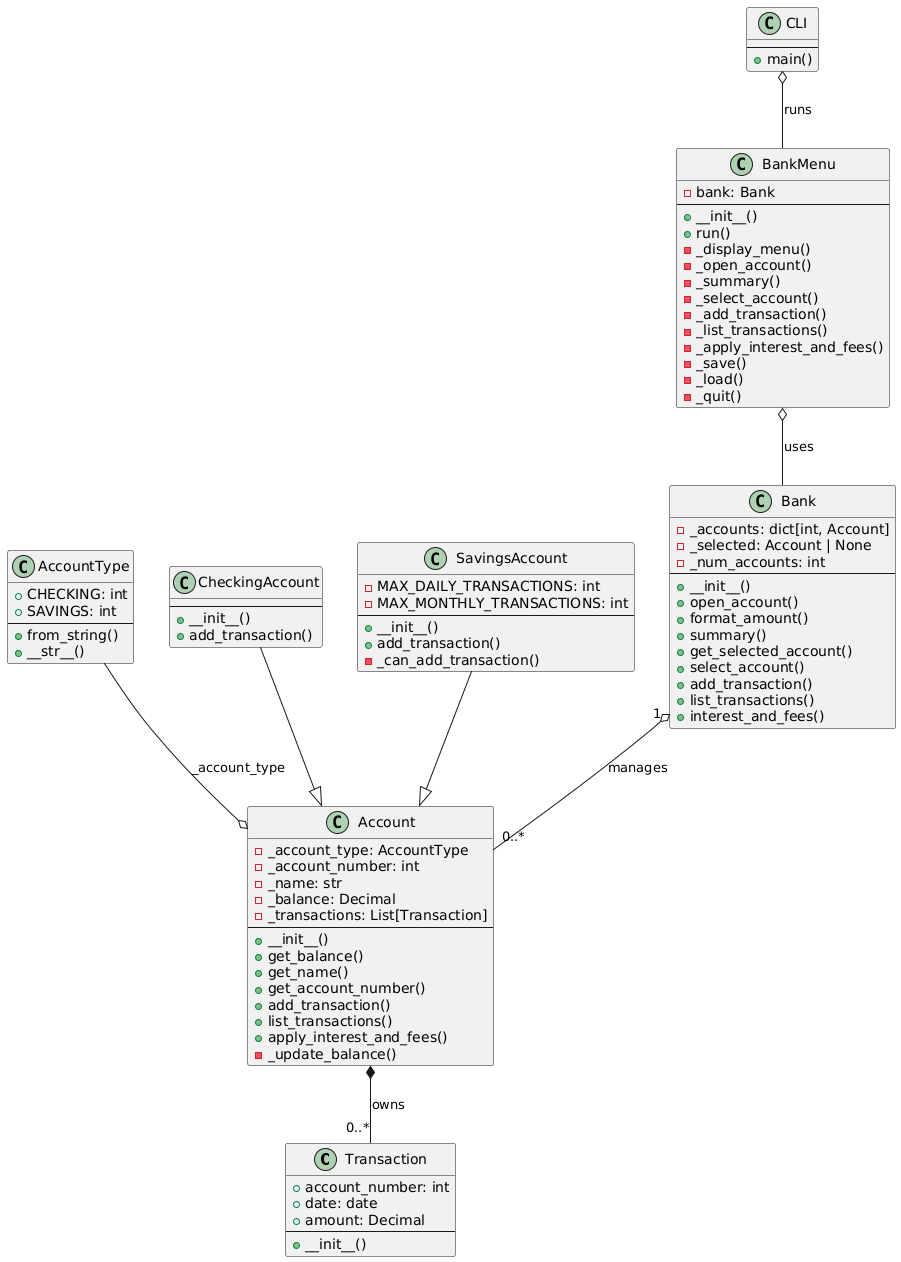

The diagram above was rendered by PlantUML. Its source (embedded in the PNG):
@startuml
set namespaceSeparator none

' Define Classes
class "Transaction" as TransactionClass.Transaction {
  + account_number: int
  + date: date
  + amount: Decimal
  --
  + __init__()
}

class "AccountType" as AccountClass.AccountType {
  + CHECKING: int
  + SAVINGS: int
  --
  + from_string()
  + __str__()
}

class "Account" as AccountClass.Account {
  - _account_type: AccountType
  - _account_number: int
  - _name: str
  - _balance: Decimal
  - _transactions: List[Transaction]
  --
  + __init__()
  + get_balance()
  + get_name()
  + get_account_number()
  + add_transaction()
  + list_transactions()
  + apply_interest_and_fees()
  - _update_balance()
}

class "CheckingAccount" as AccountClass.CheckingAccount {
  --
  + __init__()
  + add_transaction()
}

class "SavingsAccount" as AccountClass.SavingsAccount {
  - MAX_DAILY_TRANSACTIONS: int
  - MAX_MONTHLY_TRANSACTIONS: int
  --
  + __init__()
  + add_transaction()
  - _can_add_transaction()
}

class "Bank" as BankClass.Bank {
  - _accounts: dict[int, Account]
  - _selected: Account | None
  - _num_accounts: int
  --
  + __init__()
  + open_account()
  + format_amount()
  + summary()
  + get_selected_account()
  + select_account()
  + add_transaction()
  + list_transactions()
  + interest_and_fees()
}

class "BankMenu" as MenuClass.BankMenu {
  - bank: Bank
  --
  + __init__()
  + run()
  - _display_menu()
  - _open_account()
  - _summary()
  - _select_account()
  - _add_transaction()
  - _list_transactions()
  - _apply_interest_and_fees()
  - _save()
  - _load()
  - _quit()
}

class "CLI" as cli {
  --
  + main()
}

' Define Relationships
AccountClass.CheckingAccount --|> AccountClass.Account
AccountClass.SavingsAccount --|> AccountClass.Account
AccountClass.AccountType --o AccountClass.Account : _account_type

' A Bank manages multiple Accounts
BankClass.Bank "1" o-- "0..*" AccountClass.Account : manages

' An Account owns multiple Transactions (Composition)
AccountClass.Account *-- "0..*" TransactionClass.Transaction : owns

' The BankMenu uses a Bank instance
MenuClass.BankMenu o-- BankClass.Bank : uses

' CLI runs BankMenu
cli o-- MenuClass.BankMenu : runs
@enduml